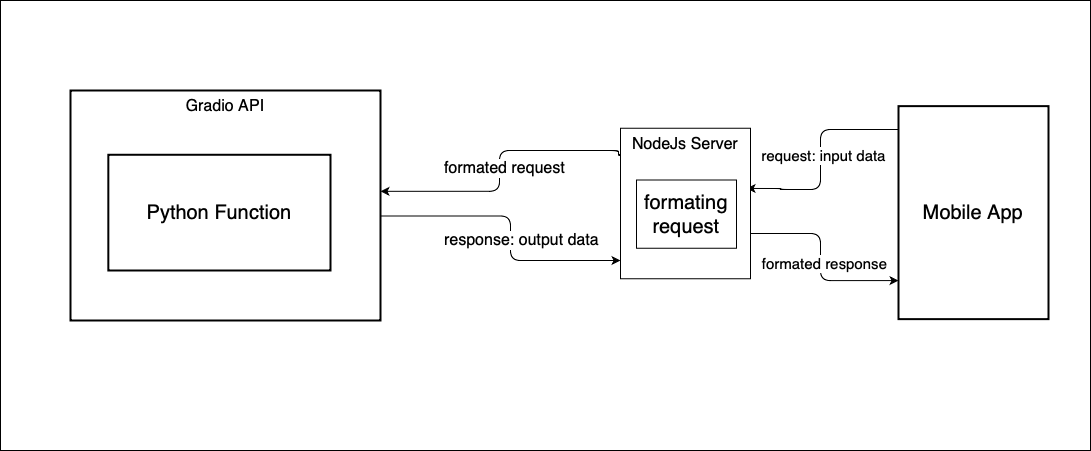

The diagram above was exported from draw.io. Its source (the exported page's mxGraphModel, read from the mxfile embedded in the PNG):
<mxGraphModel dx="157" dy="667" grid="1" gridSize="10" guides="1" tooltips="1" connect="1" arrows="1" fold="1" page="1" pageScale="1" pageWidth="827" pageHeight="1169" math="0" shadow="0">
  <root>
    <mxCell id="WIyWlLk6GJQsqaUBKTNV-0" />
    <mxCell id="WIyWlLk6GJQsqaUBKTNV-1" parent="WIyWlLk6GJQsqaUBKTNV-0" />
    <mxCell id="skzIu8i358GmqLHpjOFL-72" value="" style="rounded=0;whiteSpace=wrap;html=1;" parent="WIyWlLk6GJQsqaUBKTNV-1" vertex="1">
      <mxGeometry x="910" y="300" width="1090" height="450" as="geometry" />
    </mxCell>
    <mxCell id="skzIu8i358GmqLHpjOFL-22" value="Gradio API" style="whiteSpace=wrap;strokeWidth=2;verticalAlign=top;container=0;fontSize=16;" parent="WIyWlLk6GJQsqaUBKTNV-1" vertex="1">
      <mxGeometry x="980" y="390" width="310" height="230" as="geometry" />
    </mxCell>
    <mxCell id="skzIu8i358GmqLHpjOFL-67" style="edgeStyle=orthogonalEdgeStyle;rounded=1;orthogonalLoop=1;jettySize=auto;html=1;entryX=0;entryY=0.5;entryDx=0;entryDy=0;curved=0;" parent="WIyWlLk6GJQsqaUBKTNV-1" edge="1">
      <mxGeometry relative="1" as="geometry">
        <mxPoint x="730" y="408.06500000000005" as="targetPoint" />
      </mxGeometry>
    </mxCell>
    <mxCell id="skzIu8i358GmqLHpjOFL-23" value="Python Function" style="whiteSpace=wrap;strokeWidth=2;verticalAlign=middle;container=0;fontSize=20;" parent="WIyWlLk6GJQsqaUBKTNV-1" vertex="1">
      <mxGeometry x="1017.83" y="454.27" width="222.17" height="115.73" as="geometry" />
    </mxCell>
    <mxCell id="skzIu8i358GmqLHpjOFL-55" style="edgeStyle=orthogonalEdgeStyle;rounded=1;orthogonalLoop=1;jettySize=auto;html=1;entryX=0.97;entryY=0.4;entryDx=0;entryDy=0;exitX=-0.006;exitY=0.287;exitDx=0;exitDy=0;exitPerimeter=0;entryPerimeter=0;curved=0;" parent="WIyWlLk6GJQsqaUBKTNV-1" target="skzIu8i358GmqLHpjOFL-54" edge="1">
      <mxGeometry relative="1" as="geometry">
        <mxPoint x="1819.49" y="465.85099999999994" as="sourcePoint" />
        <mxPoint x="1690.0000000000002" y="490.5014999999997" as="targetPoint" />
        <Array as="points">
          <mxPoint x="1820" y="429" />
          <mxPoint x="1730" y="429" />
          <mxPoint x="1730" y="489" />
          <mxPoint x="1690" y="489" />
        </Array>
      </mxGeometry>
    </mxCell>
    <mxCell id="skzIu8i358GmqLHpjOFL-56" value="&lt;font style=&quot;font-size: 15px;&quot;&gt;request: input data&lt;/font&gt;" style="edgeLabel;html=1;align=center;verticalAlign=middle;resizable=0;points=[];" parent="skzIu8i358GmqLHpjOFL-55" connectable="0" vertex="1">
      <mxGeometry x="0.0092" y="-2" relative="1" as="geometry">
        <mxPoint x="4" y="20" as="offset" />
      </mxGeometry>
    </mxCell>
    <mxCell id="skzIu8i358GmqLHpjOFL-53" value="Mobile App" style="whiteSpace=wrap;strokeWidth=2;fontSize=20;" parent="WIyWlLk6GJQsqaUBKTNV-1" vertex="1">
      <mxGeometry x="1808" y="405.63" width="150" height="213" as="geometry" />
    </mxCell>
    <mxCell id="skzIu8i358GmqLHpjOFL-58" style="edgeStyle=orthogonalEdgeStyle;rounded=1;orthogonalLoop=1;jettySize=auto;html=1;exitX=0.011;exitY=0.181;exitDx=0;exitDy=0;entryX=1.008;entryY=0.329;entryDx=0;entryDy=0;entryPerimeter=0;exitPerimeter=0;curved=0;" parent="WIyWlLk6GJQsqaUBKTNV-1" source="skzIu8i358GmqLHpjOFL-54" edge="1">
      <mxGeometry relative="1" as="geometry">
        <mxPoint x="1527.5199999999995" y="490.525" as="sourcePoint" />
        <mxPoint x="1290" y="490.82000000000005" as="targetPoint" />
        <Array as="points">
          <mxPoint x="1528" y="455" />
          <mxPoint x="1528" y="450" />
          <mxPoint x="1409" y="450" />
          <mxPoint x="1409" y="491" />
        </Array>
      </mxGeometry>
    </mxCell>
    <mxCell id="skzIu8i358GmqLHpjOFL-59" value="&lt;font style=&quot;font-size: 16px;&quot;&gt;formated request&lt;/font&gt;" style="edgeLabel;html=1;align=center;verticalAlign=middle;resizable=0;points=[];" parent="skzIu8i358GmqLHpjOFL-58" connectable="0" vertex="1">
      <mxGeometry x="-0.2131" y="3" relative="1" as="geometry">
        <mxPoint x="-10" y="14" as="offset" />
      </mxGeometry>
    </mxCell>
    <mxCell id="skzIu8i358GmqLHpjOFL-60" value="" style="group" parent="WIyWlLk6GJQsqaUBKTNV-1" connectable="0" vertex="1">
      <mxGeometry x="1530" y="427.75" width="130" height="150.5" as="geometry" />
    </mxCell>
    <mxCell id="skzIu8i358GmqLHpjOFL-54" value="&lt;font style=&quot;font-size: 16px;&quot;&gt;NodeJs Server&lt;/font&gt;" style="rounded=0;whiteSpace=wrap;html=1;verticalAlign=top;" parent="skzIu8i358GmqLHpjOFL-60" vertex="1">
      <mxGeometry width="130" height="150.5" as="geometry" />
    </mxCell>
    <mxCell id="skzIu8i358GmqLHpjOFL-57" value="&lt;font style=&quot;font-size: 20px;&quot;&gt;formating request&lt;/font&gt;" style="rounded=0;whiteSpace=wrap;html=1;" parent="skzIu8i358GmqLHpjOFL-60" vertex="1">
      <mxGeometry x="16" y="51.75" width="100" height="68.25" as="geometry" />
    </mxCell>
    <mxCell id="skzIu8i358GmqLHpjOFL-61" style="edgeStyle=orthogonalEdgeStyle;rounded=1;orthogonalLoop=1;jettySize=auto;html=1;curved=0;" parent="WIyWlLk6GJQsqaUBKTNV-1" edge="1">
      <mxGeometry relative="1" as="geometry">
        <mxPoint x="1290.0000000000005" y="515.5" as="sourcePoint" />
        <mxPoint x="1530" y="560" as="targetPoint" />
        <Array as="points">
          <mxPoint x="1420" y="515" />
          <mxPoint x="1420" y="560" />
          <mxPoint x="1530" y="560" />
        </Array>
      </mxGeometry>
    </mxCell>
    <mxCell id="skzIu8i358GmqLHpjOFL-62" value="&lt;font style=&quot;font-size: 16px;&quot;&gt;response: output data&lt;/font&gt;" style="edgeLabel;html=1;align=center;verticalAlign=middle;resizable=0;points=[];" parent="skzIu8i358GmqLHpjOFL-61" connectable="0" vertex="1">
      <mxGeometry x="-0.0566" relative="1" as="geometry">
        <mxPoint x="10" y="20" as="offset" />
      </mxGeometry>
    </mxCell>
    <mxCell id="skzIu8i358GmqLHpjOFL-63" style="edgeStyle=orthogonalEdgeStyle;rounded=1;orthogonalLoop=1;jettySize=auto;html=1;entryX=0;entryY=0.819;entryDx=0;entryDy=0;entryPerimeter=0;curved=0;" parent="WIyWlLk6GJQsqaUBKTNV-1" target="skzIu8i358GmqLHpjOFL-53" edge="1">
      <mxGeometry relative="1" as="geometry">
        <mxPoint x="1659.9999999999995" y="533" as="sourcePoint" />
        <mxPoint x="1750" y="580" as="targetPoint" />
        <Array as="points">
          <mxPoint x="1730" y="533" />
          <mxPoint x="1730" y="580" />
        </Array>
      </mxGeometry>
    </mxCell>
    <mxCell id="skzIu8i358GmqLHpjOFL-64" value="&lt;font style=&quot;font-size: 15px;&quot;&gt;formated response&lt;/font&gt;" style="edgeLabel;html=1;align=center;verticalAlign=middle;resizable=0;points=[];" parent="skzIu8i358GmqLHpjOFL-63" connectable="0" vertex="1">
      <mxGeometry x="0.0259" y="5" relative="1" as="geometry">
        <mxPoint x="-2" as="offset" />
      </mxGeometry>
    </mxCell>
    <mxCell id="skzIu8i358GmqLHpjOFL-70" style="edgeStyle=orthogonalEdgeStyle;rounded=1;orthogonalLoop=1;jettySize=auto;html=1;exitX=0;exitY=0.5;exitDx=0;exitDy=0;entryX=1;entryY=0.5;entryDx=0;entryDy=0;curved=0;" parent="WIyWlLk6GJQsqaUBKTNV-1" edge="1">
      <mxGeometry relative="1" as="geometry">
        <mxPoint x="630" y="594.9999999999998" as="targetPoint" />
      </mxGeometry>
    </mxCell>
  </root>
</mxGraphModel>